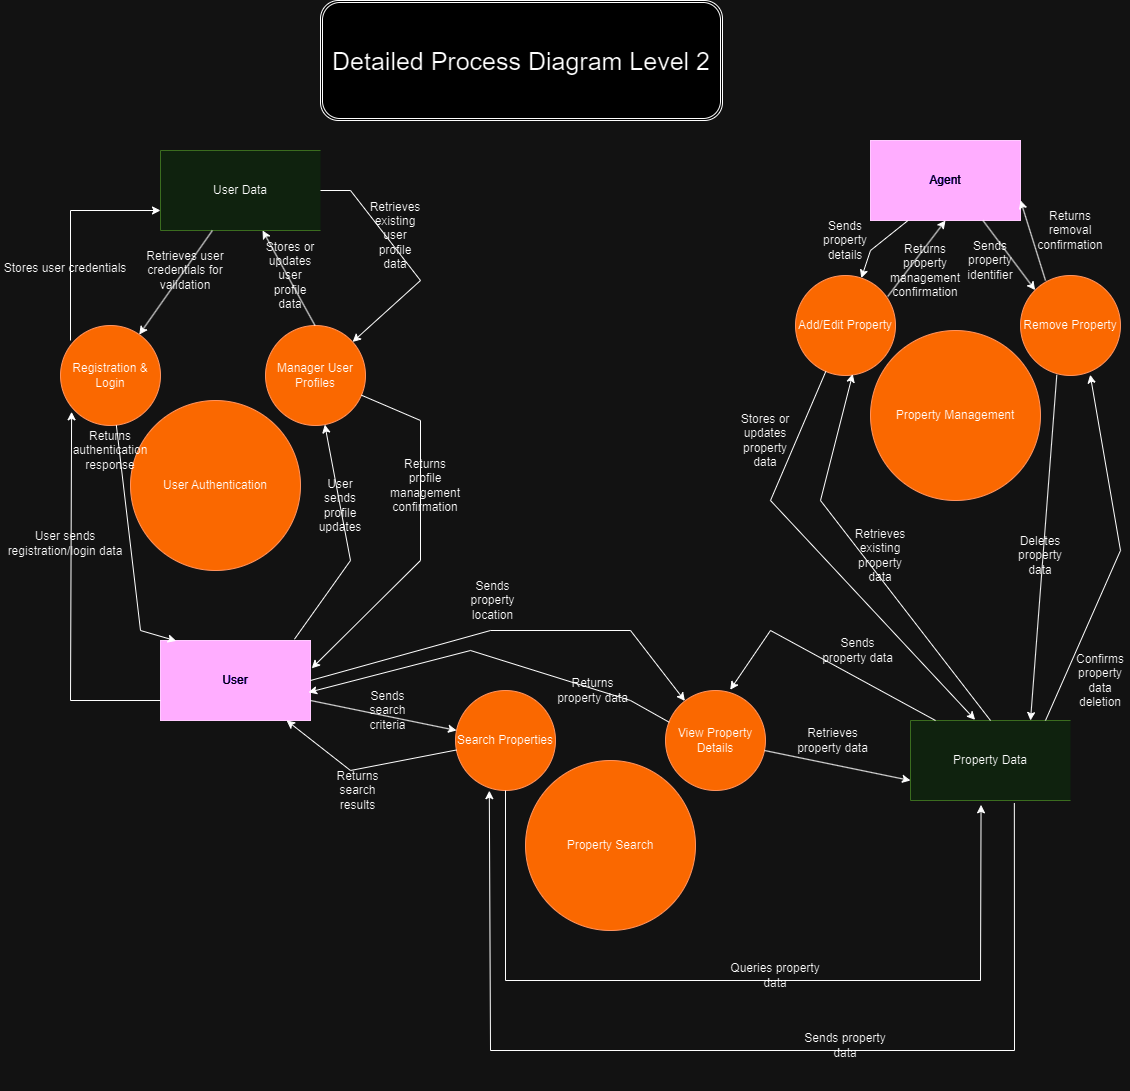

The diagram above was exported from draw.io. Its source (the exported page's mxGraphModel, read from the mxfile embedded in the PNG):
<mxGraphModel dx="2127" dy="914" grid="1" gridSize="50" guides="1" tooltips="1" connect="1" arrows="1" fold="1" page="1" pageScale="1" pageWidth="1100" pageHeight="850" math="0" shadow="0">
  <root>
    <mxCell id="0" />
    <mxCell id="1" parent="0" />
    <mxCell id="RvVJNiVYhUCcTwO1rg5X-1" value="&lt;font style=&quot;font-size: 25px;&quot;&gt;Detailed Process Diagram Level 2&lt;/font&gt;" style="shape=ext;double=1;rounded=1;whiteSpace=wrap;html=1;" vertex="1" parent="1">
      <mxGeometry x="250" width="402" height="120" as="geometry" />
    </mxCell>
    <mxCell id="RvVJNiVYhUCcTwO1rg5X-2" value="User Authentication" style="ellipse;whiteSpace=wrap;html=1;aspect=fixed;fillColor=#fa6800;fontColor=#000000;strokeColor=#C73500;" vertex="1" parent="1">
      <mxGeometry x="60" y="400" width="170" height="170" as="geometry" />
    </mxCell>
    <mxCell id="RvVJNiVYhUCcTwO1rg5X-3" value="Property Management" style="ellipse;whiteSpace=wrap;html=1;aspect=fixed;fillColor=#fa6800;fontColor=#000000;strokeColor=#C73500;" vertex="1" parent="1">
      <mxGeometry x="800" y="330" width="170" height="170" as="geometry" />
    </mxCell>
    <mxCell id="RvVJNiVYhUCcTwO1rg5X-4" value="Property Search" style="ellipse;whiteSpace=wrap;html=1;aspect=fixed;fillColor=#fa6800;fontColor=#000000;strokeColor=#C73500;" vertex="1" parent="1">
      <mxGeometry x="455" y="760" width="170" height="170" as="geometry" />
    </mxCell>
    <mxCell id="RvVJNiVYhUCcTwO1rg5X-5" value="User Data" style="html=1;dashed=0;whiteSpace=wrap;shape=partialRectangle;right=0;fillColor=#d5e8d4;strokeColor=#82b366;" vertex="1" parent="1">
      <mxGeometry x="90" y="150" width="160" height="80" as="geometry" />
    </mxCell>
    <mxCell id="RvVJNiVYhUCcTwO1rg5X-6" value="Property Data" style="html=1;dashed=0;whiteSpace=wrap;shape=partialRectangle;right=0;fillColor=#d5e8d4;strokeColor=#82b366;" vertex="1" parent="1">
      <mxGeometry x="840" y="720" width="160" height="80" as="geometry" />
    </mxCell>
    <mxCell id="RvVJNiVYhUCcTwO1rg5X-7" value="User" style="html=1;dashed=0;whiteSpace=wrap;fillColor=#6a00ff;fontColor=#ffffff;strokeColor=#3700CC;" vertex="1" parent="1">
      <mxGeometry x="90" y="640" width="150" height="80" as="geometry" />
    </mxCell>
    <mxCell id="RvVJNiVYhUCcTwO1rg5X-8" value="Agent" style="html=1;dashed=0;whiteSpace=wrap;fillColor=#6a00ff;fontColor=#ffffff;strokeColor=#3700CC;" vertex="1" parent="1">
      <mxGeometry x="800" y="140" width="150" height="80" as="geometry" />
    </mxCell>
    <mxCell id="RvVJNiVYhUCcTwO1rg5X-12" value="Sends property details" style="text;strokeColor=none;align=center;fillColor=none;html=1;verticalAlign=middle;whiteSpace=wrap;rounded=0;" vertex="1" parent="1">
      <mxGeometry x="745" y="225" width="60" height="30" as="geometry" />
    </mxCell>
    <mxCell id="RvVJNiVYhUCcTwO1rg5X-14" value="Stores or updates property data" style="text;strokeColor=none;align=center;fillColor=none;html=1;verticalAlign=middle;whiteSpace=wrap;rounded=0;" vertex="1" parent="1">
      <mxGeometry x="665" y="425" width="60" height="30" as="geometry" />
    </mxCell>
    <mxCell id="RvVJNiVYhUCcTwO1rg5X-18" value="Retrieves existing property data" style="text;strokeColor=none;align=center;fillColor=none;html=1;verticalAlign=middle;whiteSpace=wrap;rounded=0;" vertex="1" parent="1">
      <mxGeometry x="780" y="540" width="60" height="30" as="geometry" />
    </mxCell>
    <mxCell id="RvVJNiVYhUCcTwO1rg5X-20" value="User sends registration/login data" style="text;strokeColor=none;align=center;fillColor=none;html=1;verticalAlign=middle;whiteSpace=wrap;rounded=0;" vertex="1" parent="1">
      <mxGeometry x="-70" y="500" width="130" height="85" as="geometry" />
    </mxCell>
    <mxCell id="RvVJNiVYhUCcTwO1rg5X-21" value="Manager User Profiles" style="ellipse;whiteSpace=wrap;html=1;aspect=fixed;fillColor=#fa6800;fontColor=#000000;strokeColor=#C73500;" vertex="1" parent="1">
      <mxGeometry x="195" y="325" width="100" height="100" as="geometry" />
    </mxCell>
    <mxCell id="RvVJNiVYhUCcTwO1rg5X-22" value="Registration &amp;amp; Login" style="ellipse;whiteSpace=wrap;html=1;aspect=fixed;fillColor=#fa6800;fontColor=#000000;strokeColor=#C73500;" vertex="1" parent="1">
      <mxGeometry x="-10" y="325" width="100" height="100" as="geometry" />
    </mxCell>
    <mxCell id="RvVJNiVYhUCcTwO1rg5X-23" value="Add/Edit Property" style="ellipse;whiteSpace=wrap;html=1;aspect=fixed;fillColor=#fa6800;fontColor=#000000;strokeColor=#C73500;" vertex="1" parent="1">
      <mxGeometry x="725" y="275" width="100" height="100" as="geometry" />
    </mxCell>
    <mxCell id="RvVJNiVYhUCcTwO1rg5X-24" value="Remove Property" style="ellipse;whiteSpace=wrap;html=1;aspect=fixed;fillColor=#fa6800;fontColor=#000000;strokeColor=#C73500;" vertex="1" parent="1">
      <mxGeometry x="950" y="275" width="100" height="100" as="geometry" />
    </mxCell>
    <mxCell id="RvVJNiVYhUCcTwO1rg5X-25" value="Search Properties" style="ellipse;whiteSpace=wrap;html=1;aspect=fixed;fillColor=#fa6800;fontColor=#000000;strokeColor=#C73500;" vertex="1" parent="1">
      <mxGeometry x="385" y="690" width="100" height="100" as="geometry" />
    </mxCell>
    <mxCell id="RvVJNiVYhUCcTwO1rg5X-26" value="View Property Details" style="ellipse;whiteSpace=wrap;html=1;aspect=fixed;fillColor=#fa6800;fontColor=#000000;strokeColor=#C73500;" vertex="1" parent="1">
      <mxGeometry x="595" y="690" width="100" height="100" as="geometry" />
    </mxCell>
    <mxCell id="RvVJNiVYhUCcTwO1rg5X-28" value="" style="endArrow=classic;html=1;rounded=0;entryX=0;entryY=0.75;entryDx=0;entryDy=0;" edge="1" parent="1" target="RvVJNiVYhUCcTwO1rg5X-5">
      <mxGeometry width="50" height="50" relative="1" as="geometry">
        <mxPoint y="340" as="sourcePoint" />
        <mxPoint x="70" y="240" as="targetPoint" />
        <Array as="points">
          <mxPoint y="210" />
        </Array>
      </mxGeometry>
    </mxCell>
    <mxCell id="RvVJNiVYhUCcTwO1rg5X-31" value="" style="endArrow=classic;html=1;rounded=0;exitX=0;exitY=0.75;exitDx=0;exitDy=0;entryX=0.111;entryY=0.863;entryDx=0;entryDy=0;entryPerimeter=0;" edge="1" parent="1" source="RvVJNiVYhUCcTwO1rg5X-7" target="RvVJNiVYhUCcTwO1rg5X-22">
      <mxGeometry width="50" height="50" relative="1" as="geometry">
        <mxPoint x="40" y="660" as="sourcePoint" />
        <mxPoint y="560" as="targetPoint" />
        <Array as="points">
          <mxPoint y="700" />
        </Array>
      </mxGeometry>
    </mxCell>
    <mxCell id="RvVJNiVYhUCcTwO1rg5X-32" value="Stores user credentials" style="text;strokeColor=none;align=center;fillColor=none;html=1;verticalAlign=middle;whiteSpace=wrap;rounded=0;" vertex="1" parent="1">
      <mxGeometry x="-70" y="225" width="130" height="85" as="geometry" />
    </mxCell>
    <mxCell id="RvVJNiVYhUCcTwO1rg5X-33" value="" style="endArrow=classic;html=1;rounded=0;" edge="1" parent="1" source="RvVJNiVYhUCcTwO1rg5X-5" target="RvVJNiVYhUCcTwO1rg5X-22">
      <mxGeometry width="50" height="50" relative="1" as="geometry">
        <mxPoint x="140" y="280" as="sourcePoint" />
        <mxPoint x="260" y="420" as="targetPoint" />
      </mxGeometry>
    </mxCell>
    <mxCell id="RvVJNiVYhUCcTwO1rg5X-34" value="Retrieves user credentials for validation" style="text;strokeColor=none;align=center;fillColor=none;html=1;verticalAlign=middle;whiteSpace=wrap;rounded=0;" vertex="1" parent="1">
      <mxGeometry x="60" y="250" width="110" height="40" as="geometry" />
    </mxCell>
    <mxCell id="RvVJNiVYhUCcTwO1rg5X-36" value="Returns authentication response" style="text;strokeColor=none;align=center;fillColor=none;html=1;verticalAlign=middle;whiteSpace=wrap;rounded=0;" vertex="1" parent="1">
      <mxGeometry x="-15" y="430" width="110" height="40" as="geometry" />
    </mxCell>
    <mxCell id="RvVJNiVYhUCcTwO1rg5X-37" value="" style="endArrow=classic;html=1;rounded=0;entryX=0.105;entryY=0.005;entryDx=0;entryDy=0;entryPerimeter=0;" edge="1" parent="1" source="RvVJNiVYhUCcTwO1rg5X-22" target="RvVJNiVYhUCcTwO1rg5X-7">
      <mxGeometry width="50" height="50" relative="1" as="geometry">
        <mxPoint x="91.5" y="523" as="sourcePoint" />
        <mxPoint x="18.5" y="627" as="targetPoint" />
        <Array as="points">
          <mxPoint x="70" y="630" />
        </Array>
      </mxGeometry>
    </mxCell>
    <mxCell id="RvVJNiVYhUCcTwO1rg5X-38" value="" style="endArrow=classic;html=1;rounded=0;exitX=0.893;exitY=-0.016;exitDx=0;exitDy=0;exitPerimeter=0;" edge="1" parent="1" source="RvVJNiVYhUCcTwO1rg5X-7" target="RvVJNiVYhUCcTwO1rg5X-21">
      <mxGeometry width="50" height="50" relative="1" as="geometry">
        <mxPoint x="212" y="300" as="sourcePoint" />
        <mxPoint x="139" y="404" as="targetPoint" />
        <Array as="points">
          <mxPoint x="280" y="560" />
        </Array>
      </mxGeometry>
    </mxCell>
    <mxCell id="RvVJNiVYhUCcTwO1rg5X-10" value="User sends profile updates" style="text;strokeColor=none;align=center;fillColor=none;html=1;verticalAlign=middle;whiteSpace=wrap;rounded=0;" vertex="1" parent="1">
      <mxGeometry x="239.5" y="490" width="60" height="30" as="geometry" />
    </mxCell>
    <mxCell id="RvVJNiVYhUCcTwO1rg5X-41" value="" style="endArrow=classic;html=1;rounded=0;" edge="1" parent="1" target="RvVJNiVYhUCcTwO1rg5X-5">
      <mxGeometry width="50" height="50" relative="1" as="geometry">
        <mxPoint x="244.5" y="325" as="sourcePoint" />
        <mxPoint x="294.5" y="275" as="targetPoint" />
      </mxGeometry>
    </mxCell>
    <mxCell id="RvVJNiVYhUCcTwO1rg5X-42" value="Stores or updates user profile data" style="text;strokeColor=none;align=center;fillColor=none;html=1;verticalAlign=middle;whiteSpace=wrap;rounded=0;" vertex="1" parent="1">
      <mxGeometry x="190" y="260" width="60" height="30" as="geometry" />
    </mxCell>
    <mxCell id="RvVJNiVYhUCcTwO1rg5X-43" value="" style="endArrow=classic;html=1;rounded=0;" edge="1" parent="1" source="RvVJNiVYhUCcTwO1rg5X-5" target="RvVJNiVYhUCcTwO1rg5X-21">
      <mxGeometry width="50" height="50" relative="1" as="geometry">
        <mxPoint x="299.5" y="290" as="sourcePoint" />
        <mxPoint x="350" y="280" as="targetPoint" />
        <Array as="points">
          <mxPoint x="280" y="190" />
          <mxPoint x="350" y="280" />
        </Array>
      </mxGeometry>
    </mxCell>
    <mxCell id="RvVJNiVYhUCcTwO1rg5X-44" value="Retrieves existing user profile data" style="text;strokeColor=none;align=center;fillColor=none;html=1;verticalAlign=middle;whiteSpace=wrap;rounded=0;" vertex="1" parent="1">
      <mxGeometry x="295" y="220" width="60" height="30" as="geometry" />
    </mxCell>
    <mxCell id="RvVJNiVYhUCcTwO1rg5X-51" value="" style="endArrow=classic;html=1;rounded=0;entryX=1.008;entryY=0.348;entryDx=0;entryDy=0;entryPerimeter=0;" edge="1" parent="1" source="RvVJNiVYhUCcTwO1rg5X-21" target="RvVJNiVYhUCcTwO1rg5X-7">
      <mxGeometry width="50" height="50" relative="1" as="geometry">
        <mxPoint x="280" y="470" as="sourcePoint" />
        <mxPoint x="245" y="700" as="targetPoint" />
        <Array as="points">
          <mxPoint x="350" y="420" />
          <mxPoint x="350" y="560" />
        </Array>
      </mxGeometry>
    </mxCell>
    <mxCell id="RvVJNiVYhUCcTwO1rg5X-52" value="Returns profile management confirmation" style="text;strokeColor=none;align=center;fillColor=none;html=1;verticalAlign=middle;whiteSpace=wrap;rounded=0;" vertex="1" parent="1">
      <mxGeometry x="325" y="470" width="60" height="30" as="geometry" />
    </mxCell>
    <mxCell id="RvVJNiVYhUCcTwO1rg5X-53" value="" style="endArrow=classic;html=1;rounded=0;exitX=1;exitY=0.75;exitDx=0;exitDy=0;" edge="1" parent="1" source="RvVJNiVYhUCcTwO1rg5X-7" target="RvVJNiVYhUCcTwO1rg5X-25">
      <mxGeometry width="50" height="50" relative="1" as="geometry">
        <mxPoint x="275" y="770" as="sourcePoint" />
        <mxPoint x="325" y="720" as="targetPoint" />
      </mxGeometry>
    </mxCell>
    <mxCell id="RvVJNiVYhUCcTwO1rg5X-54" value="Sends search criteria" style="text;strokeColor=none;align=center;fillColor=none;html=1;verticalAlign=middle;whiteSpace=wrap;rounded=0;" vertex="1" parent="1">
      <mxGeometry x="280" y="700" width="75" height="20" as="geometry" />
    </mxCell>
    <mxCell id="RvVJNiVYhUCcTwO1rg5X-55" value="" style="endArrow=classic;html=1;rounded=0;entryX=0.441;entryY=1.054;entryDx=0;entryDy=0;entryPerimeter=0;" edge="1" parent="1" source="RvVJNiVYhUCcTwO1rg5X-25" target="RvVJNiVYhUCcTwO1rg5X-6">
      <mxGeometry width="50" height="50" relative="1" as="geometry">
        <mxPoint x="385" y="900" as="sourcePoint" />
        <mxPoint x="840" y="840" as="targetPoint" />
        <Array as="points">
          <mxPoint x="435" y="980" />
          <mxPoint x="910" y="980" />
        </Array>
      </mxGeometry>
    </mxCell>
    <mxCell id="RvVJNiVYhUCcTwO1rg5X-58" value="Queries property data" style="text;strokeColor=none;align=center;fillColor=none;html=1;verticalAlign=middle;whiteSpace=wrap;rounded=0;" vertex="1" parent="1">
      <mxGeometry x="655" y="930" width="100" height="90" as="geometry" />
    </mxCell>
    <mxCell id="RvVJNiVYhUCcTwO1rg5X-60" value="" style="endArrow=classic;html=1;rounded=0;exitX=0.649;exitY=1.033;exitDx=0;exitDy=0;exitPerimeter=0;entryX=0.338;entryY=1.002;entryDx=0;entryDy=0;entryPerimeter=0;" edge="1" parent="1" source="RvVJNiVYhUCcTwO1rg5X-6" target="RvVJNiVYhUCcTwO1rg5X-25">
      <mxGeometry width="50" height="50" relative="1" as="geometry">
        <mxPoint x="950" y="870" as="sourcePoint" />
        <mxPoint x="350" y="1050" as="targetPoint" />
        <Array as="points">
          <mxPoint x="944" y="1050" />
          <mxPoint x="420" y="1050" />
        </Array>
      </mxGeometry>
    </mxCell>
    <mxCell id="RvVJNiVYhUCcTwO1rg5X-61" value="Sends property data" style="text;strokeColor=none;align=center;fillColor=none;html=1;verticalAlign=middle;whiteSpace=wrap;rounded=0;" vertex="1" parent="1">
      <mxGeometry x="725" y="1000" width="100" height="90" as="geometry" />
    </mxCell>
    <mxCell id="RvVJNiVYhUCcTwO1rg5X-63" value="" style="endArrow=classic;html=1;rounded=0;" edge="1" parent="1" source="RvVJNiVYhUCcTwO1rg5X-25" target="RvVJNiVYhUCcTwO1rg5X-7">
      <mxGeometry width="50" height="50" relative="1" as="geometry">
        <mxPoint x="350" y="840" as="sourcePoint" />
        <mxPoint x="330" y="760" as="targetPoint" />
        <Array as="points">
          <mxPoint x="280" y="770" />
        </Array>
      </mxGeometry>
    </mxCell>
    <mxCell id="RvVJNiVYhUCcTwO1rg5X-64" value="Returns search results" style="text;strokeColor=none;align=center;fillColor=none;html=1;verticalAlign=middle;whiteSpace=wrap;rounded=0;" vertex="1" parent="1">
      <mxGeometry x="250" y="780" width="75" height="20" as="geometry" />
    </mxCell>
    <mxCell id="RvVJNiVYhUCcTwO1rg5X-65" value="" style="endArrow=classic;html=1;rounded=0;exitX=1;exitY=0.5;exitDx=0;exitDy=0;" edge="1" parent="1" source="RvVJNiVYhUCcTwO1rg5X-7" target="RvVJNiVYhUCcTwO1rg5X-26">
      <mxGeometry width="50" height="50" relative="1" as="geometry">
        <mxPoint x="339" y="640" as="sourcePoint" />
        <mxPoint x="485" y="670" as="targetPoint" />
        <Array as="points">
          <mxPoint x="420" y="630" />
          <mxPoint x="560" y="630" />
        </Array>
      </mxGeometry>
    </mxCell>
    <mxCell id="RvVJNiVYhUCcTwO1rg5X-66" value="Sends property location" style="text;strokeColor=none;align=center;fillColor=none;html=1;verticalAlign=middle;whiteSpace=wrap;rounded=0;" vertex="1" parent="1">
      <mxGeometry x="385" y="590" width="75" height="20" as="geometry" />
    </mxCell>
    <mxCell id="RvVJNiVYhUCcTwO1rg5X-67" value="" style="endArrow=classic;html=1;rounded=0;exitX=1;exitY=0.75;exitDx=0;exitDy=0;" edge="1" parent="1">
      <mxGeometry width="50" height="50" relative="1" as="geometry">
        <mxPoint x="694" y="750" as="sourcePoint" />
        <mxPoint x="840" y="780" as="targetPoint" />
      </mxGeometry>
    </mxCell>
    <mxCell id="RvVJNiVYhUCcTwO1rg5X-68" value="Retrieves property data" style="text;strokeColor=none;align=center;fillColor=none;html=1;verticalAlign=middle;whiteSpace=wrap;rounded=0;" vertex="1" parent="1">
      <mxGeometry x="725" y="730" width="75" height="20" as="geometry" />
    </mxCell>
    <mxCell id="RvVJNiVYhUCcTwO1rg5X-69" value="" style="endArrow=classic;html=1;rounded=0;entryX=0.647;entryY=-0.007;entryDx=0;entryDy=0;entryPerimeter=0;" edge="1" parent="1" target="RvVJNiVYhUCcTwO1rg5X-26">
      <mxGeometry width="50" height="50" relative="1" as="geometry">
        <mxPoint x="865" y="720" as="sourcePoint" />
        <mxPoint x="915" y="670" as="targetPoint" />
        <Array as="points">
          <mxPoint x="700" y="630" />
        </Array>
      </mxGeometry>
    </mxCell>
    <mxCell id="RvVJNiVYhUCcTwO1rg5X-70" value="Sends property data" style="text;strokeColor=none;align=center;fillColor=none;html=1;verticalAlign=middle;whiteSpace=wrap;rounded=0;" vertex="1" parent="1">
      <mxGeometry x="750" y="640" width="75" height="20" as="geometry" />
    </mxCell>
    <mxCell id="RvVJNiVYhUCcTwO1rg5X-71" value="" style="endArrow=classic;html=1;rounded=0;entryX=0.987;entryY=0.648;entryDx=0;entryDy=0;entryPerimeter=0;exitX=0.038;exitY=0.318;exitDx=0;exitDy=0;exitPerimeter=0;" edge="1" parent="1" source="RvVJNiVYhUCcTwO1rg5X-26" target="RvVJNiVYhUCcTwO1rg5X-7">
      <mxGeometry width="50" height="50" relative="1" as="geometry">
        <mxPoint x="645" y="690" as="sourcePoint" />
        <mxPoint x="440" y="659" as="targetPoint" />
        <Array as="points">
          <mxPoint x="560" y="700" />
          <mxPoint x="400" y="650" />
        </Array>
      </mxGeometry>
    </mxCell>
    <mxCell id="RvVJNiVYhUCcTwO1rg5X-72" value="Returns property data" style="text;strokeColor=none;align=center;fillColor=none;html=1;verticalAlign=middle;whiteSpace=wrap;rounded=0;" vertex="1" parent="1">
      <mxGeometry x="485" y="680" width="75" height="20" as="geometry" />
    </mxCell>
    <mxCell id="RvVJNiVYhUCcTwO1rg5X-73" value="" style="endArrow=classic;html=1;rounded=0;exitX=0.25;exitY=1;exitDx=0;exitDy=0;" edge="1" parent="1" source="RvVJNiVYhUCcTwO1rg5X-8" target="RvVJNiVYhUCcTwO1rg5X-23">
      <mxGeometry width="50" height="50" relative="1" as="geometry">
        <mxPoint x="800" y="250" as="sourcePoint" />
        <mxPoint x="875" y="230" as="targetPoint" />
        <Array as="points">
          <mxPoint x="800" y="250" />
        </Array>
      </mxGeometry>
    </mxCell>
    <mxCell id="RvVJNiVYhUCcTwO1rg5X-74" value="" style="endArrow=classic;html=1;rounded=0;entryX=0.404;entryY=-0.008;entryDx=0;entryDy=0;entryPerimeter=0;" edge="1" parent="1" source="RvVJNiVYhUCcTwO1rg5X-23" target="RvVJNiVYhUCcTwO1rg5X-6">
      <mxGeometry width="50" height="50" relative="1" as="geometry">
        <mxPoint x="750" y="400" as="sourcePoint" />
        <mxPoint x="769" y="560" as="targetPoint" />
        <Array as="points">
          <mxPoint x="700" y="500" />
        </Array>
      </mxGeometry>
    </mxCell>
    <mxCell id="RvVJNiVYhUCcTwO1rg5X-75" value="" style="endArrow=classic;html=1;rounded=0;entryX=0.572;entryY=0.985;entryDx=0;entryDy=0;entryPerimeter=0;" edge="1" parent="1" target="RvVJNiVYhUCcTwO1rg5X-23">
      <mxGeometry width="50" height="50" relative="1" as="geometry">
        <mxPoint x="920" y="720" as="sourcePoint" />
        <mxPoint x="750" y="450" as="targetPoint" />
        <Array as="points">
          <mxPoint x="750" y="500" />
        </Array>
      </mxGeometry>
    </mxCell>
    <mxCell id="RvVJNiVYhUCcTwO1rg5X-76" value="" style="endArrow=classic;html=1;rounded=0;exitX=0.922;exitY=0.21;exitDx=0;exitDy=0;exitPerimeter=0;entryX=0.5;entryY=1;entryDx=0;entryDy=0;" edge="1" parent="1" source="RvVJNiVYhUCcTwO1rg5X-23" target="RvVJNiVYhUCcTwO1rg5X-8">
      <mxGeometry width="50" height="50" relative="1" as="geometry">
        <mxPoint x="825" y="290" as="sourcePoint" />
        <mxPoint x="875" y="240" as="targetPoint" />
      </mxGeometry>
    </mxCell>
    <mxCell id="RvVJNiVYhUCcTwO1rg5X-77" value="" style="endArrow=classic;html=1;rounded=0;entryX=0;entryY=0;entryDx=0;entryDy=0;exitX=0.75;exitY=1;exitDx=0;exitDy=0;" edge="1" parent="1" source="RvVJNiVYhUCcTwO1rg5X-8" target="RvVJNiVYhUCcTwO1rg5X-24">
      <mxGeometry width="50" height="50" relative="1" as="geometry">
        <mxPoint x="920" y="260" as="sourcePoint" />
        <mxPoint x="970" y="210" as="targetPoint" />
      </mxGeometry>
    </mxCell>
    <mxCell id="RvVJNiVYhUCcTwO1rg5X-78" value="" style="endArrow=classic;html=1;rounded=0;entryX=1;entryY=0.75;entryDx=0;entryDy=0;" edge="1" parent="1" target="RvVJNiVYhUCcTwO1rg5X-8">
      <mxGeometry width="50" height="50" relative="1" as="geometry">
        <mxPoint x="975" y="280" as="sourcePoint" />
        <mxPoint x="1025" y="230" as="targetPoint" />
      </mxGeometry>
    </mxCell>
    <mxCell id="RvVJNiVYhUCcTwO1rg5X-79" value="" style="endArrow=classic;html=1;rounded=0;exitX=0.363;exitY=0.993;exitDx=0;exitDy=0;exitPerimeter=0;entryX=0.75;entryY=0;entryDx=0;entryDy=0;" edge="1" parent="1" source="RvVJNiVYhUCcTwO1rg5X-24" target="RvVJNiVYhUCcTwO1rg5X-6">
      <mxGeometry width="50" height="50" relative="1" as="geometry">
        <mxPoint x="1000" y="530" as="sourcePoint" />
        <mxPoint x="1050" y="480" as="targetPoint" />
      </mxGeometry>
    </mxCell>
    <mxCell id="RvVJNiVYhUCcTwO1rg5X-80" value="" style="endArrow=classic;html=1;rounded=0;entryX=0.697;entryY=0.993;entryDx=0;entryDy=0;entryPerimeter=0;" edge="1" parent="1" target="RvVJNiVYhUCcTwO1rg5X-24">
      <mxGeometry width="50" height="50" relative="1" as="geometry">
        <mxPoint x="975" y="720" as="sourcePoint" />
        <mxPoint x="1050" y="400" as="targetPoint" />
        <Array as="points">
          <mxPoint x="1050" y="550" />
        </Array>
      </mxGeometry>
    </mxCell>
    <mxCell id="RvVJNiVYhUCcTwO1rg5X-81" value="Returns property management confirmation" style="text;strokeColor=none;align=center;fillColor=none;html=1;verticalAlign=middle;whiteSpace=wrap;rounded=0;" vertex="1" parent="1">
      <mxGeometry x="825" y="255" width="60" height="30" as="geometry" />
    </mxCell>
    <mxCell id="RvVJNiVYhUCcTwO1rg5X-82" value="Sends property identifier" style="text;strokeColor=none;align=center;fillColor=none;html=1;verticalAlign=middle;whiteSpace=wrap;rounded=0;" vertex="1" parent="1">
      <mxGeometry x="890" y="245" width="60" height="30" as="geometry" />
    </mxCell>
    <mxCell id="RvVJNiVYhUCcTwO1rg5X-83" value="Deletes property data" style="text;strokeColor=none;align=center;fillColor=none;html=1;verticalAlign=middle;whiteSpace=wrap;rounded=0;" vertex="1" parent="1">
      <mxGeometry x="940" y="540" width="60" height="30" as="geometry" />
    </mxCell>
    <mxCell id="RvVJNiVYhUCcTwO1rg5X-84" value="Confirms property data deletion" style="text;strokeColor=none;align=center;fillColor=none;html=1;verticalAlign=middle;whiteSpace=wrap;rounded=0;" vertex="1" parent="1">
      <mxGeometry x="1000" y="665" width="60" height="30" as="geometry" />
    </mxCell>
    <mxCell id="RvVJNiVYhUCcTwO1rg5X-85" value="Returns removal confirmation" style="text;strokeColor=none;align=center;fillColor=none;html=1;verticalAlign=middle;whiteSpace=wrap;rounded=0;" vertex="1" parent="1">
      <mxGeometry x="970" y="215" width="60" height="30" as="geometry" />
    </mxCell>
  </root>
</mxGraphModel>